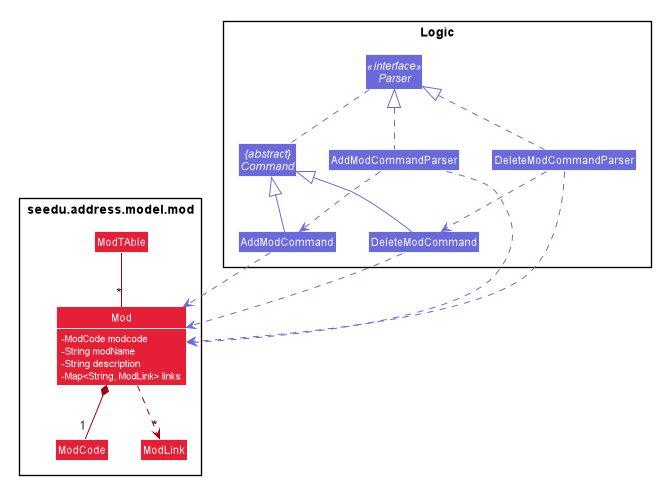

The diagram above was rendered by PlantUML. Its source (embedded in the PNG):
@startuml









skinparam BackgroundColor #FFFFFFF

skinparam Shadowing false

skinparam Class {
    FontColor #FFFFFF
    BorderThickness 1
    BorderColor #FFFFFF
    StereotypeFontColor #FFFFFF
    FontName Arial
}

skinparam Actor {
    BorderColor #000000
    Color #000000
    FontName Arial
}

skinparam Sequence {
    MessageAlign center
    BoxFontSize 15
    BoxPadding 0
    BoxFontColor #FFFFFF
    FontName Arial
}

skinparam Participant {
    FontColor #FFFFFFF
    Padding 20
}

skinparam MinClassWidth 50
skinparam ParticipantPadding 10
skinparam Shadowing false
skinparam DefaultTextAlignment center
skinparam packageStyle Rectangle

hide footbox
hide members
hide circle
skinparam arrowThickness 1.1
skinparam arrowColor #9D0012
skinparam classBackgroundColor #E41F36
skinparam classFontColor #white
skinparam classAttributeFontColor #white
skinparam classAttributeIconSize 0

package seedu.address.model.mod {

class Mod {
-ModCode modcode
-String modName
-String description
-Map<String, ModLink> links
}
class ModCode
class ModLink
class ModTAble

}

Mod *-- "1" ModCode
Mod ..> "*" ModLink
ModTAble -- "*" Mod

Package Logic <<Rectangle>>{
    Class AddModCommand #6A6ADC
    Class DeleteModCommand #6A6ADC
    Class AddModCommandParser #6A6ADC
    Class DeleteModCommandParser #6A6ADC
    Abstract Class "{abstract}\nCommand" as Command #6A6ADC
    Interface Parser <<interface>> #6A6ADC
}

Command <|- AddModCommand #6A6ADC
Command <|- DeleteModCommand #6A6ADC
Parser <|.. AddModCommandParser #6A6ADC
Parser <|.. DeleteModCommandParser #6A6ADC

Parser .. Command #6A6ADC
AddModCommandParser ..> AddModCommand #6A6ADC
DeleteModCommandParser ..> DeleteModCommand #6A6ADC

AddModCommand ..> Mod #6A6ADC
DeleteModCommand ..> Mod #6A6ADC
AddModCommandParser ..> Mod #6A6ADC
DeleteModCommandParser ..> Mod #6A6ADC


show Mod fields

@enduml